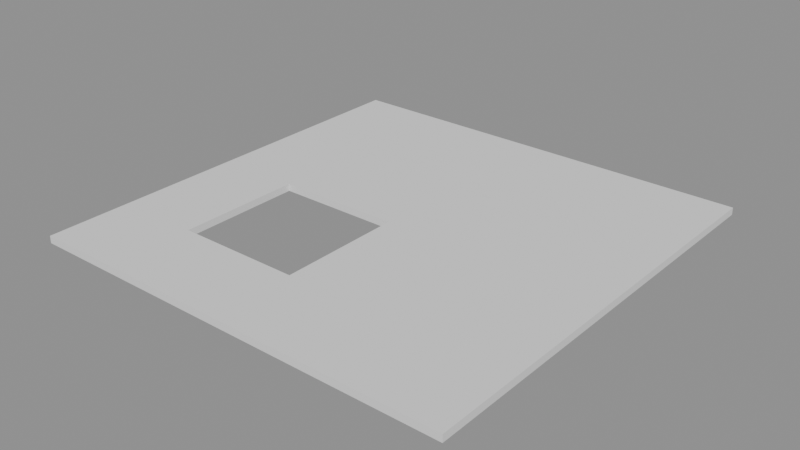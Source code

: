 # Source: p0105.blend  (saved by Blender 4.5.90; exported with 4.5.12 LTS)
import bpy
from mathutils import Matrix  # noqa: F401  (used for matrix-valued properties, if any)

bpy.ops.wm.read_factory_settings(use_empty=True)
scene = bpy.context.scene
scene.name = 'Scene'

# ---- collections
col_asset_p0105 = bpy.data.collections.new('Asset_p0105'); scene.collection.children.link(col_asset_p0105)

# ---- meshes
me_cube_001 = bpy.data.meshes.new('Cube.001')
me_cube_001.from_pydata([(-0.8667, -0.8667, -0.15), (-0.8667, -0.8667, 0.15), (-0.8667, 0.8667, -0.15), (-0.8667, 0.8667, 0.15), (0.8667, -0.8667, -0.15), (0.8667, -0.8667, 0.15), (0.8667, 0.8667, -0.15), (0.8667, 0.8667, 0.15)], [], [(0, 1, 3, 2), (2, 3, 7, 6), (6, 7, 5, 4), (4, 5, 1, 0), (2, 6, 4, 0), (7, 3, 1, 5)])
_uv = me_cube_001.uv_layers.new(name='UVMap')
_uv.uv.foreach_set('vector', [0.375, 0.0, 0.625, 0.0, 0.625, 0.25, 0.375, 0.25, 0.375, 0.25, 0.625, 0.25, 0.625, 0.5, 0.375, 0.5, 0.375, 0.5, 0.625, 0.5, 0.625, 0.75, 0.375, 0.75, 0.375, 0.75, 0.625, 0.75, 0.625, 1.0, 0.375, 1.0, 0.125, 0.5, 0.375, 0.5, 0.375, 0.75, 0.125, 0.75, 0.625, 0.5, 0.875, 0.5, 0.875, 0.75, 0.625, 0.75])
me_cube_001.update()
me_cube = bpy.data.meshes.new('Cube')
me_cube.from_pydata([(-3.0, -3.0, -0.05), (-3.0, -3.0, 0.05), (-3.0, 3.0, -0.05), (-3.0, 3.0, 0.05), (3.0, -3.0, -0.05), (3.0, -3.0, 0.05), (3.0, 3.0, -0.05), (3.0, 3.0, 0.05)], [], [(0, 1, 3, 2), (2, 3, 7, 6), (6, 7, 5, 4), (4, 5, 1, 0), (2, 6, 4, 0), (7, 3, 1, 5)])
_uv = me_cube.uv_layers.new(name='UVMap')
_uv.uv.foreach_set('vector', [0.375, 0.0, 0.625, 0.0, 0.625, 0.25, 0.375, 0.25, 0.375, 0.25, 0.625, 0.25, 0.625, 0.5, 0.375, 0.5, 0.375, 0.5, 0.625, 0.5, 0.625, 0.75, 0.375, 0.75, 0.375, 0.75, 0.625, 0.75, 0.625, 1.0, 0.375, 1.0, 0.125, 0.5, 0.375, 0.5, 0.375, 0.75, 0.125, 0.75, 0.625, 0.5, 0.875, 0.5, 0.875, 0.75, 0.625, 0.75])
me_cube.update()

# ---- objects
ob_casetoncutter = bpy.data.objects.new('CasetonCutter', me_cube_001)
ob_losaartesonado = bpy.data.objects.new('LosaArtesonado', me_cube)

# ---- transforms, parenting, visibility, modifiers, constraints
ob_casetoncutter.location = (-0.9667, -0.9667, 2.875)
ob_casetoncutter.hide_render = True
ob_casetoncutter.display_type = 'WIRE'
_m = ob_casetoncutter.modifiers.new('ArrayX', 'ARRAY')
_m.count = 3
_m.constant_offset_displace = (0.9667, 0.0, 0.0)
_m.relative_offset_displace = (0.0, 0.0, 0.0)
_m = ob_casetoncutter.modifiers.new('ArrayY', 'ARRAY')
_m.count = 3
_m.constant_offset_displace = (1.0, 0.9667, 0.0)
_m.relative_offset_displace = (0.0, 0.0, 0.0)
ob_losaartesonado.location = (0.0, 0.0, 2.975)
_m = ob_losaartesonado.modifiers.new('SustraccionCasetones', 'BOOLEAN')
_m.object = ob_casetoncutter

# ---- collection membership
col_asset_p0105.objects.link(ob_casetoncutter)
col_asset_p0105.objects.link(ob_losaartesonado)

# ---- scene / render settings (as saved in the file)
scene.frame_start = 1; scene.frame_end = 250; scene.frame_set(1)
scene.render.engine = 'BLENDER_EEVEE_NEXT'
bpy.context.view_layer.update()

# ---- added for rendering (the .blend has no active camera and no usable light): camera, sun + grey world if the file has none
cam_auto = bpy.data.cameras.new('AutoCamera')
cam_auto.lens = 50.0
cam_auto.sensor_width = 36.0
cam_auto.clip_end = 1000.0
ob_auto_camera = bpy.data.objects.new('AutoCamera', cam_auto)
scene.collection.objects.link(ob_auto_camera)
ob_auto_camera.location = (7.85134, -9.4216, 9.25607)
ob_auto_camera.rotation_euler = (1.09748, -7.21219e-08, 0.694738)
scene.camera = ob_auto_camera
light_auto_sun = bpy.data.lights.new('AutoSun', 'SUN')
light_auto_sun.energy = 3.0
light_auto_sun.angle = 0.0523599
ob_auto_sun = bpy.data.objects.new('AutoSun', light_auto_sun)
scene.collection.objects.link(ob_auto_sun)
ob_auto_sun.rotation_euler = (0.872665, 0.174533, 0.523599)
if scene.world is None:
    world_auto = bpy.data.worlds.new('AutoWorld')
    world_auto.color = (0.3, 0.3, 0.3)
    scene.world = world_auto
bpy.context.view_layer.update()
